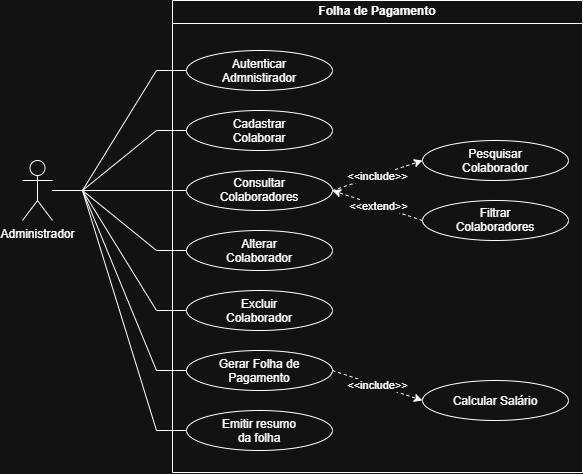

The diagram above was exported from draw.io. Its source (the exported page's mxGraphModel, read from the mxfile embedded in the PNG):
<mxGraphModel dx="982" dy="533" grid="0" gridSize="10" guides="1" tooltips="1" connect="1" arrows="1" fold="1" page="1" pageScale="1" pageWidth="827" pageHeight="1169" math="0" shadow="0">
  <root>
    <mxCell id="0" />
    <mxCell id="1" parent="0" />
    <mxCell id="ZskoHpML05I-x3RAOS3s-5" parent="1" style="shape=umlActor;verticalLabelPosition=bottom;verticalAlign=top;html=1;outlineConnect=0;" value="Administrador" vertex="1">
      <mxGeometry height="60" width="30" x="120" y="240" as="geometry" />
    </mxCell>
    <mxCell id="ZskoHpML05I-x3RAOS3s-6" parent="1" style="swimlane;whiteSpace=wrap;html=1;" value="Folha de Pagamento" vertex="1">
      <mxGeometry height="472" width="410" x="270" y="80" as="geometry">
        <mxRectangle height="30" width="160" x="320" y="120" as="alternateBounds" />
      </mxGeometry>
    </mxCell>
    <mxCell id="ZskoHpML05I-x3RAOS3s-7" parent="ZskoHpML05I-x3RAOS3s-6" style="ellipse;whiteSpace=wrap;html=1;shapeInside=1;" value="Autenticar Admnistirador" vertex="1">
      <mxGeometry height="40" width="146" x="14" y="50" as="geometry" />
    </mxCell>
    <mxCell id="ZskoHpML05I-x3RAOS3s-9" parent="ZskoHpML05I-x3RAOS3s-6" style="ellipse;whiteSpace=wrap;html=1;shapeInside=1;" value="Cadastrar Colaborar" vertex="1">
      <mxGeometry height="40" width="146" x="14" y="110" as="geometry" />
    </mxCell>
    <mxCell id="ZskoHpML05I-x3RAOS3s-10" parent="ZskoHpML05I-x3RAOS3s-6" style="ellipse;whiteSpace=wrap;html=1;shapeInside=1;" value="Consultar Colaboradores" vertex="1">
      <mxGeometry height="40" width="146" x="14" y="170" as="geometry" />
    </mxCell>
    <mxCell id="ZskoHpML05I-x3RAOS3s-11" parent="ZskoHpML05I-x3RAOS3s-6" style="ellipse;whiteSpace=wrap;html=1;shapeInside=1;" value="Alterar Colaborador" vertex="1">
      <mxGeometry height="40" width="146" x="14" y="230" as="geometry" />
    </mxCell>
    <mxCell id="ZskoHpML05I-x3RAOS3s-12" parent="ZskoHpML05I-x3RAOS3s-6" style="ellipse;whiteSpace=wrap;html=1;shapeInside=1;" value="Excluir Colaborador" vertex="1">
      <mxGeometry height="40" width="146" x="14" y="290" as="geometry" />
    </mxCell>
    <mxCell id="ZskoHpML05I-x3RAOS3s-16" parent="ZskoHpML05I-x3RAOS3s-6" style="ellipse;whiteSpace=wrap;html=1;shapeInside=1;" value="Gerar Folha de Pagamento" vertex="1">
      <mxGeometry height="40" width="146" x="14" y="350" as="geometry" />
    </mxCell>
    <mxCell id="ZskoHpML05I-x3RAOS3s-17" parent="ZskoHpML05I-x3RAOS3s-6" style="ellipse;whiteSpace=wrap;html=1;shapeInside=1;" value="Emitir resumo da folha" vertex="1">
      <mxGeometry height="40" width="146" x="14" y="410" as="geometry" />
    </mxCell>
    <mxCell id="ZskoHpML05I-x3RAOS3s-27" parent="ZskoHpML05I-x3RAOS3s-6" style="ellipse;whiteSpace=wrap;html=1;shapeInside=1;" value="Pesquisar Colaborador" vertex="1">
      <mxGeometry height="40" width="146" x="250" y="140" as="geometry" />
    </mxCell>
    <mxCell id="ZskoHpML05I-x3RAOS3s-31" edge="1" parent="ZskoHpML05I-x3RAOS3s-6" source="ZskoHpML05I-x3RAOS3s-10" style="endArrow=classic;html=1;rounded=0;exitX=1;exitY=0.5;exitDx=0;exitDy=0;entryX=0;entryY=0.5;entryDx=0;entryDy=0;dashed=1;" target="ZskoHpML05I-x3RAOS3s-27" value="">
      <mxGeometry relative="1" as="geometry">
        <mxPoint x="120" y="250" as="sourcePoint" />
        <mxPoint x="220" y="250" as="targetPoint" />
      </mxGeometry>
    </mxCell>
    <mxCell id="ZskoHpML05I-x3RAOS3s-32" connectable="0" parent="ZskoHpML05I-x3RAOS3s-31" style="edgeLabel;resizable=0;html=1;;align=center;verticalAlign=middle;" value="&amp;lt;&amp;lt;include&amp;gt;&amp;gt;" vertex="1">
      <mxGeometry relative="1" as="geometry" />
    </mxCell>
    <mxCell id="ZskoHpML05I-x3RAOS3s-33" parent="ZskoHpML05I-x3RAOS3s-6" style="ellipse;whiteSpace=wrap;html=1;shapeInside=1;" value="Filtrar Colaboradores" vertex="1">
      <mxGeometry height="40" width="146" x="250" y="200" as="geometry" />
    </mxCell>
    <mxCell id="ZskoHpML05I-x3RAOS3s-34" edge="1" parent="ZskoHpML05I-x3RAOS3s-6" source="ZskoHpML05I-x3RAOS3s-33" style="endArrow=classic;html=1;rounded=0;entryX=1;entryY=0.5;entryDx=0;entryDy=0;exitX=0;exitY=0.5;exitDx=0;exitDy=0;dashed=1;" target="ZskoHpML05I-x3RAOS3s-10" value="">
      <mxGeometry relative="1" as="geometry">
        <mxPoint x="179.99630955516264" y="278.0026950101526" as="sourcePoint" />
        <mxPoint x="282.39999999999975" y="296.8499999999999" as="targetPoint" />
      </mxGeometry>
    </mxCell>
    <mxCell id="ZskoHpML05I-x3RAOS3s-35" connectable="0" parent="ZskoHpML05I-x3RAOS3s-34" style="edgeLabel;resizable=0;html=1;;align=center;verticalAlign=middle;" value="&amp;lt;&amp;lt;extend&amp;gt;&amp;gt;" vertex="1">
      <mxGeometry relative="1" as="geometry" />
    </mxCell>
    <mxCell id="ZskoHpML05I-x3RAOS3s-37" parent="ZskoHpML05I-x3RAOS3s-6" style="ellipse;whiteSpace=wrap;html=1;shapeInside=1;" value="Calcular Salário" vertex="1">
      <mxGeometry height="40" width="146" x="250" y="380" as="geometry" />
    </mxCell>
    <mxCell id="ZskoHpML05I-x3RAOS3s-38" edge="1" parent="ZskoHpML05I-x3RAOS3s-6" source="ZskoHpML05I-x3RAOS3s-16" style="endArrow=classic;html=1;rounded=0;exitX=1;exitY=0.5;exitDx=0;exitDy=0;entryX=0;entryY=0.5;entryDx=0;entryDy=0;dashed=1;" target="ZskoHpML05I-x3RAOS3s-37" value="">
      <mxGeometry relative="1" as="geometry">
        <mxPoint x="210" y="190" as="sourcePoint" />
        <mxPoint x="300" y="160" as="targetPoint" />
      </mxGeometry>
    </mxCell>
    <mxCell id="ZskoHpML05I-x3RAOS3s-39" connectable="0" parent="ZskoHpML05I-x3RAOS3s-38" style="edgeLabel;resizable=0;html=1;;align=center;verticalAlign=middle;" value="&amp;lt;&amp;lt;include&amp;gt;&amp;gt;" vertex="1">
      <mxGeometry relative="1" as="geometry" />
    </mxCell>
    <mxCell id="ZskoHpML05I-x3RAOS3s-8" edge="1" parent="1" source="ZskoHpML05I-x3RAOS3s-5" style="endArrow=none;html=1;rounded=0;entryX=0;entryY=0.5;entryDx=0;entryDy=0;edgeStyle=entityRelationEdgeStyle;strokeColor=default;endFill=0;" target="ZskoHpML05I-x3RAOS3s-7" value="">
      <mxGeometry height="50" relative="1" width="50" x="-0.0049" as="geometry">
        <mxPoint x="400" y="250" as="sourcePoint" />
        <mxPoint x="450" y="200" as="targetPoint" />
      </mxGeometry>
    </mxCell>
    <mxCell id="ZskoHpML05I-x3RAOS3s-18" edge="1" parent="1" style="endArrow=none;html=1;rounded=0;entryX=0;entryY=0.5;entryDx=0;entryDy=0;edgeStyle=entityRelationEdgeStyle;strokeColor=default;endFill=0;" target="ZskoHpML05I-x3RAOS3s-9" value="">
      <mxGeometry height="50" relative="1" width="50" x="0.0047" as="geometry">
        <mxPoint x="150" y="270" as="sourcePoint" />
        <mxPoint x="470" y="420" as="targetPoint" />
      </mxGeometry>
    </mxCell>
    <mxCell id="ZskoHpML05I-x3RAOS3s-19" edge="1" parent="1" style="endArrow=none;html=1;rounded=0;entryX=0;entryY=0.5;entryDx=0;entryDy=0;strokeColor=default;endFill=0;" target="ZskoHpML05I-x3RAOS3s-10" value="">
      <mxGeometry height="50" relative="1" width="50" as="geometry">
        <mxPoint x="180" y="270" as="sourcePoint" />
        <mxPoint x="470" y="420" as="targetPoint" />
      </mxGeometry>
    </mxCell>
    <mxCell id="ZskoHpML05I-x3RAOS3s-20" edge="1" parent="1" style="endArrow=none;html=1;rounded=0;entryX=0;entryY=0.5;entryDx=0;entryDy=0;edgeStyle=entityRelationEdgeStyle;strokeColor=default;endFill=0;" target="ZskoHpML05I-x3RAOS3s-11" value="">
      <mxGeometry height="50" relative="1" width="50" x="0.0047" as="geometry">
        <mxPoint x="150" y="270" as="sourcePoint" />
        <mxPoint x="290" y="380" as="targetPoint" />
      </mxGeometry>
    </mxCell>
    <mxCell id="ZskoHpML05I-x3RAOS3s-21" edge="1" parent="1" style="endArrow=none;html=1;rounded=0;entryX=0;entryY=0.5;entryDx=0;entryDy=0;edgeStyle=entityRelationEdgeStyle;strokeColor=default;endFill=0;" target="ZskoHpML05I-x3RAOS3s-12" value="">
      <mxGeometry height="50" relative="1" width="50" x="-0.0049" as="geometry">
        <mxPoint x="150" y="270" as="sourcePoint" />
        <mxPoint x="290" y="380" as="targetPoint" />
      </mxGeometry>
    </mxCell>
    <mxCell id="ZskoHpML05I-x3RAOS3s-25" edge="1" parent="1" style="endArrow=none;html=1;rounded=0;entryX=0;entryY=0.5;entryDx=0;entryDy=0;edgeStyle=entityRelationEdgeStyle;strokeColor=default;endFill=0;" target="ZskoHpML05I-x3RAOS3s-16" value="">
      <mxGeometry height="50" relative="1" width="50" x="0.0054" as="geometry">
        <mxPoint x="150" y="270" as="sourcePoint" />
        <mxPoint x="350" y="430" as="targetPoint" />
      </mxGeometry>
    </mxCell>
    <mxCell id="ZskoHpML05I-x3RAOS3s-26" edge="1" parent="1" style="endArrow=none;html=1;rounded=0;entryX=0;entryY=0.5;entryDx=0;entryDy=0;edgeStyle=entityRelationEdgeStyle;strokeColor=default;endFill=0;" target="ZskoHpML05I-x3RAOS3s-17" value="">
      <mxGeometry height="50" relative="1" width="50" x="0.0027" as="geometry">
        <mxPoint x="150" y="270" as="sourcePoint" />
        <mxPoint x="350" y="430" as="targetPoint" />
      </mxGeometry>
    </mxCell>
  </root>
</mxGraphModel>